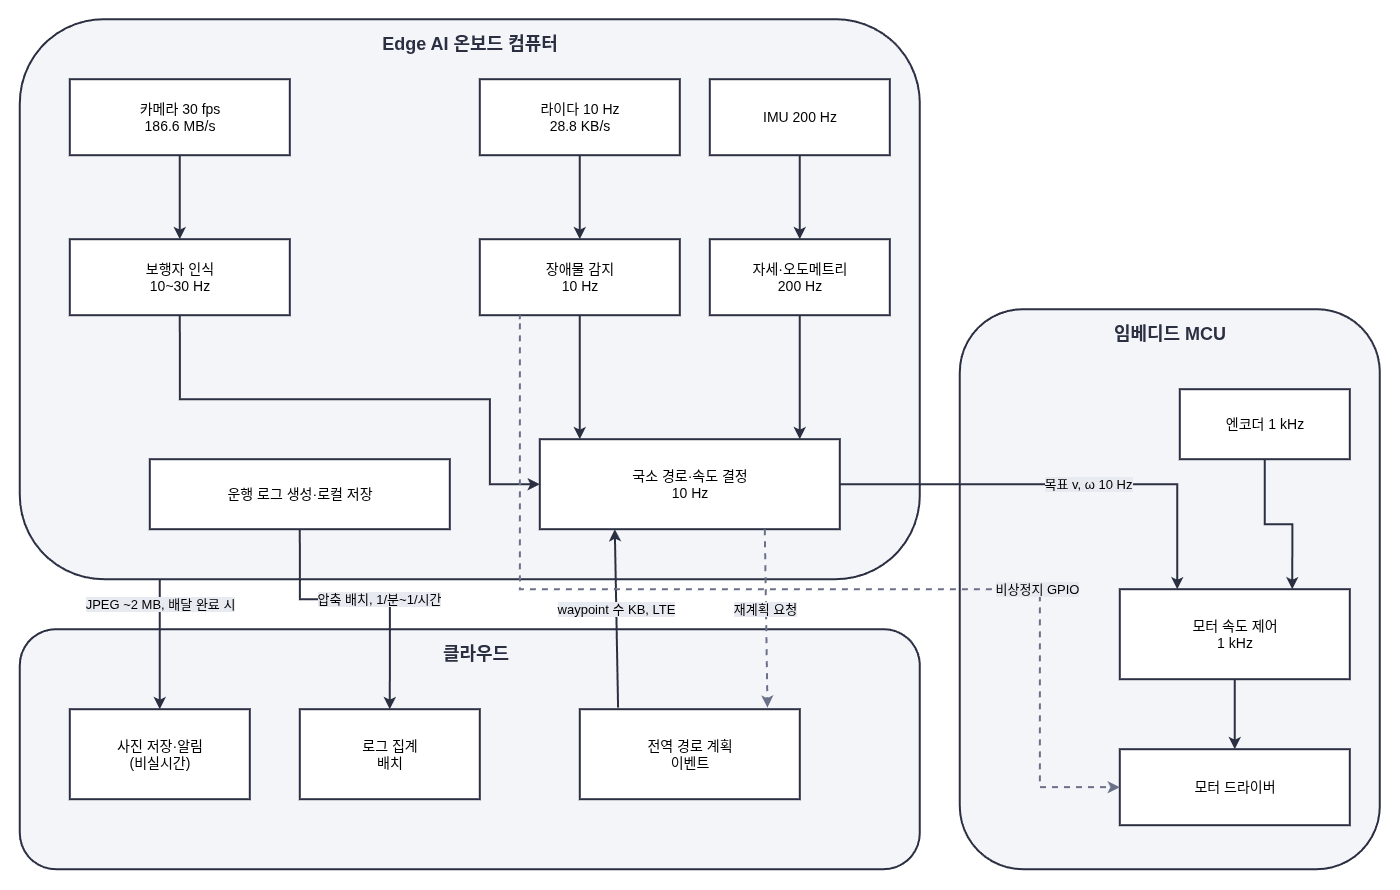

The diagram above was exported from draw.io. Its source (the exported page's mxGraphModel, read from the mxfile embedded in the PNG):
<mxGraphModel dx="1625" dy="931" grid="1" gridSize="10" guides="1" tooltips="1" connect="1" arrows="1" fold="1" page="1" pageScale="1" pageWidth="1400" pageHeight="960" math="0" shadow="0">
  <root>
    <mxCell id="0" />
    <mxCell id="1" parent="0" />
    <mxCell id="BWIFkVsNThIFuucUGd_q-4" parent="1" style="rounded=0;whiteSpace=wrap;html=1;strokeColor=none;" value="" vertex="1">
      <mxGeometry height="890" width="1400" y="10" as="geometry" />
    </mxCell>
    <mxCell id="grpEdge" parent="1" style="rounded=1;whiteSpace=wrap;html=1;verticalAlign=top;fontSize=18;fontStyle=1;fillColor=#f4f5f9;strokeColor=#2b2f42;strokeWidth=2;spacingTop=8;fontColor=#2b2f42;" value="Edge AI 온보드 컴퓨터" vertex="1">
      <mxGeometry height="560" width="900" x="20" y="30" as="geometry" />
    </mxCell>
    <mxCell id="grpMcu" parent="1" style="rounded=1;whiteSpace=wrap;html=1;verticalAlign=top;fontSize=18;fontStyle=1;fillColor=#f4f5f9;strokeColor=#2b2f42;strokeWidth=2;spacingTop=8;fontColor=#2b2f42;" value="임베디드 MCU" vertex="1">
      <mxGeometry height="560" width="420" x="960" y="320" as="geometry" />
    </mxCell>
    <mxCell id="grpCloud" parent="1" style="rounded=1;whiteSpace=wrap;html=1;verticalAlign=top;align=center;fontSize=18;fontStyle=1;fillColor=#f4f5f9;strokeColor=#2b2f42;strokeWidth=2;spacingTop=8;spacingLeft=12;fontColor=#2b2f42;" value="클라우드" vertex="1">
      <mxGeometry height="240" width="900" x="20" y="640" as="geometry" />
    </mxCell>
    <mxCell id="cam" parent="1" style="rounded=0;whiteSpace=wrap;html=1;fontSize=14;fillColor=#ffffff;strokeColor=#2b2f42;strokeWidth=2;" value="카메라 30 fps&#10;186.6 MB/s" vertex="1">
      <mxGeometry height="76" width="220" x="70" y="90" as="geometry" />
    </mxCell>
    <mxCell id="lidar" parent="1" style="rounded=0;whiteSpace=wrap;html=1;fontSize=14;fillColor=#ffffff;strokeColor=#2b2f42;strokeWidth=2;" value="라이다 10 Hz&#10;28.8 KB/s" vertex="1">
      <mxGeometry height="76" width="200" x="480" y="90" as="geometry" />
    </mxCell>
    <mxCell id="imu" parent="1" style="rounded=0;whiteSpace=wrap;html=1;fontSize=14;fillColor=#ffffff;strokeColor=#2b2f42;strokeWidth=2;" value="IMU 200 Hz" vertex="1">
      <mxGeometry height="76" width="180" x="710" y="90" as="geometry" />
    </mxCell>
    <mxCell id="ped" parent="1" style="rounded=0;whiteSpace=wrap;html=1;fontSize=14;fillColor=#ffffff;strokeColor=#2b2f42;strokeWidth=2;" value="보행자 인식&lt;br&gt;10~30 Hz" vertex="1">
      <mxGeometry height="76" width="220" x="70" y="250" as="geometry" />
    </mxCell>
    <mxCell id="obs" parent="1" style="rounded=0;whiteSpace=wrap;html=1;fontSize=14;fillColor=#ffffff;strokeColor=#2b2f42;strokeWidth=2;" value="장애물 감지&lt;br&gt;10 Hz" vertex="1">
      <mxGeometry height="76" width="200" x="480" y="250" as="geometry" />
    </mxCell>
    <mxCell id="odom" parent="1" style="rounded=0;whiteSpace=wrap;html=1;fontSize=14;fillColor=#ffffff;strokeColor=#2b2f42;strokeWidth=2;" value="자세·오도메트리&#10;200 Hz" vertex="1">
      <mxGeometry height="76" width="180" x="710" y="250" as="geometry" />
    </mxCell>
    <mxCell id="log" parent="1" style="rounded=0;whiteSpace=wrap;html=1;fontSize=14;fillColor=#ffffff;strokeColor=#2b2f42;strokeWidth=2;" value="운행 로그 생성·로컬 저장" vertex="1">
      <mxGeometry height="70" width="300" x="150" y="470" as="geometry" />
    </mxCell>
    <mxCell id="local" parent="1" style="rounded=0;whiteSpace=wrap;html=1;fontSize=14;fillColor=#ffffff;strokeColor=#2b2f42;strokeWidth=2;" value="국소 경로·속도 결정&#10;10 Hz" vertex="1">
      <mxGeometry height="90" width="300" x="540" y="450" as="geometry" />
    </mxCell>
    <mxCell id="enc" parent="1" style="rounded=0;whiteSpace=wrap;html=1;fontSize=14;fillColor=#ffffff;strokeColor=#2b2f42;strokeWidth=2;" value="엔코더 1 kHz" vertex="1">
      <mxGeometry height="70" width="170" x="1180" y="400" as="geometry" />
    </mxCell>
    <mxCell id="motor" parent="1" style="rounded=0;whiteSpace=wrap;html=1;fontSize=14;fillColor=#ffffff;strokeColor=#2b2f42;strokeWidth=2;" value="모터 속도 제어&lt;br&gt;1 kHz" vertex="1">
      <mxGeometry height="90" width="230" x="1120" y="600" as="geometry" />
    </mxCell>
    <mxCell id="driver" parent="1" style="rounded=0;whiteSpace=wrap;html=1;fontSize=14;fillColor=#ffffff;strokeColor=#2b2f42;strokeWidth=2;" value="모터 드라이버" vertex="1">
      <mxGeometry height="76" width="230" x="1120" y="760" as="geometry" />
    </mxCell>
    <mxCell id="photo" parent="1" style="rounded=0;whiteSpace=wrap;html=1;fontSize=14;fillColor=#ffffff;strokeColor=#2b2f42;strokeWidth=2;" value="사진 저장·알림&lt;br&gt;(비실시간)" vertex="1">
      <mxGeometry height="90" width="180" x="70" y="720" as="geometry" />
    </mxCell>
    <mxCell id="logagg" parent="1" style="rounded=0;whiteSpace=wrap;html=1;fontSize=14;fillColor=#ffffff;strokeColor=#2b2f42;strokeWidth=2;" value="로그 집계&#10;배치" vertex="1">
      <mxGeometry height="90" width="180" x="300" y="720" as="geometry" />
    </mxCell>
    <mxCell id="global" parent="1" style="rounded=0;whiteSpace=wrap;html=1;fontSize=14;fillColor=#ffffff;strokeColor=#2b2f42;strokeWidth=2;" value="전역 경로 계획&lt;br&gt;이벤트" vertex="1">
      <mxGeometry height="90" width="220" x="580" y="720" as="geometry" />
    </mxCell>
    <mxCell id="e1" edge="1" parent="1" source="cam" style="edgeStyle=orthogonalEdgeStyle;rounded=0;html=1;strokeColor=#2b2f42;strokeWidth=2;endArrow=classic;fontSize=14;" target="ped">
      <mxGeometry relative="1" as="geometry" />
    </mxCell>
    <mxCell id="e2" edge="1" parent="1" source="lidar" style="edgeStyle=orthogonalEdgeStyle;rounded=0;html=1;strokeColor=#2b2f42;strokeWidth=2;endArrow=classic;fontSize=14;" target="obs">
      <mxGeometry relative="1" as="geometry" />
    </mxCell>
    <mxCell id="e3" edge="1" parent="1" source="imu" style="edgeStyle=orthogonalEdgeStyle;rounded=0;html=1;strokeColor=#2b2f42;strokeWidth=2;endArrow=classic;fontSize=14;" target="odom">
      <mxGeometry relative="1" as="geometry" />
    </mxCell>
    <mxCell id="e4" edge="1" parent="1" source="ped" style="edgeStyle=orthogonalEdgeStyle;rounded=0;html=1;strokeColor=#2b2f42;strokeWidth=2;endArrow=classic;exitX=0.5;exitY=1;exitDx=0;exitDy=0;fontSize=14;" target="local">
      <mxGeometry relative="1" as="geometry">
        <Array as="points">
          <mxPoint x="180.06" y="410.06" />
          <mxPoint x="490.06" y="410.06" />
          <mxPoint x="490.06" y="495" />
        </Array>
      </mxGeometry>
    </mxCell>
    <mxCell id="e5" edge="1" parent="1" source="obs" style="rounded=0;html=1;strokeColor=#2b2f42;strokeWidth=2;endArrow=classic;fontSize=14;">
      <mxGeometry relative="1" as="geometry">
        <mxPoint x="580" y="450" as="targetPoint" />
      </mxGeometry>
    </mxCell>
    <mxCell id="e6" edge="1" parent="1" source="odom" style="rounded=0;html=1;strokeColor=#2b2f42;strokeWidth=2;endArrow=classic;fontSize=14;">
      <mxGeometry relative="1" as="geometry">
        <mxPoint x="800" y="450" as="targetPoint" />
      </mxGeometry>
    </mxCell>
    <mxCell id="e7" edge="1" parent="1" source="local" style="edgeStyle=orthogonalEdgeStyle;rounded=0;html=1;strokeColor=#2b2f42;strokeWidth=2;endArrow=classic;fontSize=13;labelBackgroundColor=#e8eaf1;entryX=0.25;entryY=0;entryDx=0;entryDy=0;" target="motor" value="목표 v, ω 10 Hz">
      <mxGeometry relative="1" x="0.1299" as="geometry">
        <mxPoint x="-1" as="offset" />
        <Array as="points">
          <mxPoint x="1177.53" y="495" />
        </Array>
      </mxGeometry>
    </mxCell>
    <mxCell id="e8" edge="1" parent="1" source="enc" style="edgeStyle=orthogonalEdgeStyle;rounded=0;html=1;strokeColor=#2b2f42;strokeWidth=2;endArrow=classic;entryX=0.75;entryY=0;entryDx=0;entryDy=0;fontSize=14;" target="motor">
      <mxGeometry relative="1" as="geometry">
        <Array as="points">
          <mxPoint x="1265.06" y="535" />
          <mxPoint x="1292.47" y="535" />
        </Array>
      </mxGeometry>
    </mxCell>
    <mxCell id="e9" edge="1" parent="1" source="motor" style="edgeStyle=orthogonalEdgeStyle;rounded=0;html=1;strokeColor=#2b2f42;strokeWidth=2;endArrow=classic;fontSize=14;" target="driver">
      <mxGeometry relative="1" as="geometry" />
    </mxCell>
    <mxCell id="e10" edge="1" parent="1" source="global" style="rounded=0;html=1;strokeColor=#2b2f42;strokeWidth=2;endArrow=classic;fontSize=13;labelBackgroundColor=#e8eaf1;entryX=0.25;entryY=1;entryDx=0;entryDy=0;exitX=0.174;exitY=-0.018;exitDx=0;exitDy=0;exitPerimeter=0;" target="local" value="waypoint 수 KB, LTE">
      <mxGeometry relative="1" x="0.1111" as="geometry">
        <mxPoint as="offset" />
      </mxGeometry>
    </mxCell>
    <mxCell id="e11" edge="1" parent="1" style="edgeStyle=orthogonalEdgeStyle;rounded=0;html=1;strokeColor=#2b2f42;strokeWidth=2;endArrow=classic;fontSize=13;labelBackgroundColor=#e8eaf1;entryX=0.5;entryY=0;entryDx=0;entryDy=0;" target="photo" value="JPEG ~2 MB, 배달 완료 시">
      <mxGeometry relative="1" x="-0.6" as="geometry">
        <mxPoint y="-1" as="offset" />
        <mxPoint x="160" y="590" as="sourcePoint" />
        <mxPoint x="160" y="737" as="targetPoint" />
      </mxGeometry>
    </mxCell>
    <mxCell id="e12" edge="1" parent="1" source="log" style="edgeStyle=orthogonalEdgeStyle;rounded=0;html=1;strokeColor=#2b2f42;strokeWidth=2;endArrow=classic;fontSize=13;labelBackgroundColor=#e8eaf1;exitX=0.5;exitY=1;exitDx=0;exitDy=0;entryX=0.5;entryY=0;entryDx=0;entryDy=0;" target="logagg" value="압축 배치, 1/분~1/시간">
      <mxGeometry relative="1" x="0.1039" as="geometry">
        <mxPoint as="offset" />
        <Array as="points">
          <mxPoint x="300" y="610.06" />
          <mxPoint x="390" y="610.06" />
        </Array>
        <mxPoint x="220.00000000000023" y="570" as="sourcePoint" />
        <mxPoint x="390" y="770" as="targetPoint" />
      </mxGeometry>
    </mxCell>
    <mxCell id="d1" edge="1" parent="1" style="edgeStyle=orthogonalEdgeStyle;rounded=0;html=1;strokeColor=#6b7089;strokeWidth=2;endArrow=classic;dashed=1;fontSize=13;labelBackgroundColor=#e8eaf1;entryX=0;entryY=0.5;entryDx=0;entryDy=0;" target="driver" value="비상정지 GPIO">
      <mxGeometry relative="1" x="0.4791" as="geometry">
        <mxPoint as="offset" />
        <Array as="points">
          <mxPoint x="520" y="326.06" />
          <mxPoint x="520" y="600.06" />
          <mxPoint x="1040" y="600.06" />
          <mxPoint x="1040" y="797.94" />
        </Array>
        <mxPoint x="520" y="330" as="sourcePoint" />
      </mxGeometry>
    </mxCell>
    <mxCell id="d2" edge="1" parent="1" source="local" style="rounded=0;html=1;strokeColor=#6b7089;strokeWidth=2;endArrow=classic;dashed=1;fontSize=13;labelBackgroundColor=#e8eaf1;entryX=0.853;entryY=-0.018;entryDx=0;entryDy=0;exitX=0.75;exitY=1;exitDx=0;exitDy=0;entryPerimeter=0;" target="global" value="재계획 요청">
      <mxGeometry relative="1" x="-0.1032" y="-1" as="geometry">
        <mxPoint as="offset" />
      </mxGeometry>
    </mxCell>
  </root>
</mxGraphModel>